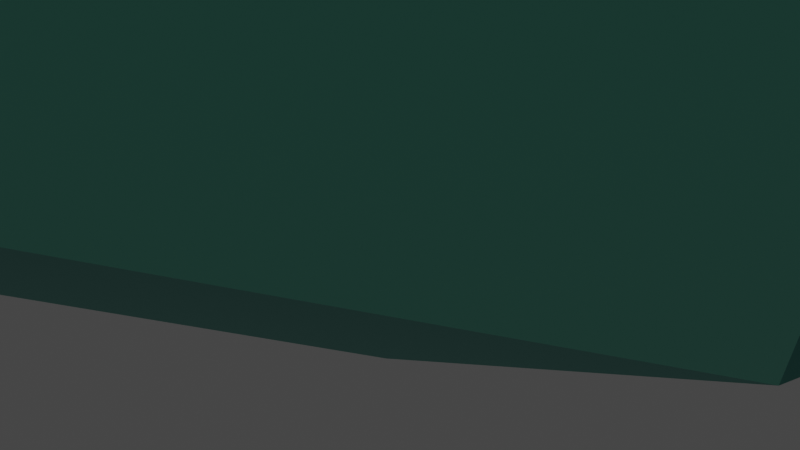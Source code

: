 # Source: J76.RombicosidodecaedroDisminuido.blend  (saved by Blender 3.2.14; exported with 4.5.12 LTS)
import bpy
from mathutils import Matrix  # noqa: F401  (used for matrix-valued properties, if any)

bpy.ops.wm.read_factory_settings(use_empty=True)
scene = bpy.context.scene
scene.name = 'Scene'

# ---- collections
col_collection = bpy.data.collections.new('Collection'); scene.collection.children.link(col_collection)

# ---- materials (node trees are filled in below, after node groups)
mat_pentagono_rombicosidodecaedro = bpy.data.materials.new('PENTAGONO ROMBICOSIDODECAEDRO')
mat_pentagono_rombicosidodecaedro.use_transparent_shadow = False
mat_triangulo_rombicosidodecaedro = bpy.data.materials.new('TRIANGULO ROMBICOSIDODECAEDRO')
mat_triangulo_rombicosidodecaedro.use_transparent_shadow = False
mat_cuadro_rombicosidodecaedro = bpy.data.materials.new('CUADRO ROMBICOSIDODECAEDRO')
mat_cuadro_rombicosidodecaedro.use_transparent_shadow = False

# ---- material node trees
mat_pentagono_rombicosidodecaedro.use_nodes = True; mat_pentagono_rombicosidodecaedro.node_tree.nodes.clear()
_N = mat_pentagono_rombicosidodecaedro.node_tree.nodes; _L = mat_pentagono_rombicosidodecaedro.node_tree.links
n0 = _N.new('ShaderNodeBsdfPrincipled'); n0.name = 'Principled BSDF'; n0.location = (10, 300)
n0.distribution = 'GGX'
n0.subsurface_method = 'RANDOM_WALK_SKIN'
n0.inputs[0].default_value = (0.4621, 0.8308, 0.6654, 1.0)
n0.inputs[1].default_value = 1.0
n0.inputs[3].default_value = 1.45
n0.inputs[27].default_value = (0.0, 0.0, 0.0, 1.0)
n0.inputs[28].default_value = 1.0
n1 = _N.new('ShaderNodeOutputMaterial'); n1.name = 'Material Output'; n1.location = (300, 300)
_L.new(n0.outputs[0], n1.inputs[0])
n1.is_active_output = True
mat_triangulo_rombicosidodecaedro.use_nodes = True; mat_triangulo_rombicosidodecaedro.node_tree.nodes.clear()
_N = mat_triangulo_rombicosidodecaedro.node_tree.nodes; _L = mat_triangulo_rombicosidodecaedro.node_tree.links
n0 = _N.new('ShaderNodeBsdfPrincipled'); n0.name = 'Principled BSDF'; n0.location = (10, 300)
n0.distribution = 'GGX'
n0.subsurface_method = 'RANDOM_WALK_SKIN'
n0.inputs[0].default_value = (0.2051, 0.7305, 0.5647, 1.0)
n0.inputs[1].default_value = 1.0
n0.inputs[3].default_value = 1.45
n0.inputs[27].default_value = (0.0, 0.0, 0.0, 1.0)
n0.inputs[28].default_value = 1.0
n1 = _N.new('ShaderNodeOutputMaterial'); n1.name = 'Material Output'; n1.location = (300, 300)
_L.new(n0.outputs[0], n1.inputs[0])
n1.is_active_output = True
mat_cuadro_rombicosidodecaedro.use_nodes = True; mat_cuadro_rombicosidodecaedro.node_tree.nodes.clear()
_N = mat_cuadro_rombicosidodecaedro.node_tree.nodes; _L = mat_cuadro_rombicosidodecaedro.node_tree.links
n0 = _N.new('ShaderNodeBsdfPrincipled'); n0.name = 'Principled BSDF'; n0.location = (10, 300)
n0.distribution = 'GGX'
n0.subsurface_method = 'RANDOM_WALK_SKIN'
n0.inputs[0].default_value = (0.04373, 0.3663, 0.305, 1.0)
n0.inputs[1].default_value = 1.0
n0.inputs[3].default_value = 1.45
n0.inputs[27].default_value = (0.0, 0.0, 0.0, 1.0)
n0.inputs[28].default_value = 1.0
n1 = _N.new('ShaderNodeOutputMaterial'); n1.name = 'Material Output'; n1.location = (300, 300)
_L.new(n0.outputs[0], n1.inputs[0])
n1.is_active_output = True

# ---- world
world_world = bpy.data.worlds.new('World'); scene.world = world_world
world_world.use_nodes = True; world_world.node_tree.nodes.clear()
_N = world_world.node_tree.nodes; _L = world_world.node_tree.links
n0 = _N.new('ShaderNodeOutputWorld'); n0.name = 'World Output'; n0.location = (300, 300)
n1 = _N.new('ShaderNodeBackground'); n1.name = 'Background'; n1.location = (10, 300)
n1.inputs[0].default_value = (0.05088, 0.05088, 0.05088, 1.0)
_L.new(n1.outputs[0], n0.inputs[0])
n0.is_active_output = True
world_world.color = (0.05088, 0.05088, 0.05088)
world_world.use_sun_shadow = False
world_world.sun_shadow_jitter_overblur = 0.0

# ---- cameras
cam_camera = bpy.data.cameras.new('Camera')
cam_camera.clip_end = 100.0
cam_camera.ortho_scale = 7.314

# ---- lights
light_light = bpy.data.lights.new('Light', 'POINT')
light_light.transmission_factor = 0.0
light_light.energy = 1000.0
light_light.shadow_soft_size = 0.1
light_light.shadow_maximum_resolution = 0.006
light_light.use_absolute_resolution = True

# ---- meshes
me_j76_rombicosidodecaedrodisminuido_001 = bpy.data.meshes.new('J76.RombicosidodecaedroDisminuido.001')
me_j76_rombicosidodecaedrodisminuido_001.from_pydata([(7.483, 2.239, 16.13), (3.859, 3.623, 18.37), (1.62, 0.0, 19.75), (3.623, 7.246, 15.74), (-2.239, 2.239, 19.37), (-2.239, -2.239, 19.37), (-8.101, 0.0, 15.74), (3.859, -3.623, 18.37), (2.239, -2.239, 0.3969), (2.239, 2.239, 0.3969), (8.101, 0.0, 4.02), (-1.62, 0.0, 0.01436), (-3.859, -3.623, 1.398), (-7.483, 2.239, 3.637), (2.239, 9.485, 12.12), (-3.623, 7.246, 15.74), (7.246, 5.862, 13.51), (9.485, 2.239, 12.12), (0.0, 5.862, 17.98), (5.862, 8.101, 9.882), (2.239, 9.485, 7.643), (3.623, 7.246, 4.02), (-3.623, 7.246, 4.02), (9.485, -2.239, 12.12), (7.246, 5.862, 6.259), (7.483, -2.239, 16.13), (3.623, -7.246, 15.74), (0.0, 5.862, 1.781), (-2.239, 9.485, 12.12), (9.485, 2.239, 7.643), (-7.246, 5.862, 13.51), (5.862, 3.623, 2.636), (-2.239, 9.485, 7.643), (9.485, -2.239, 7.643), (5.862, -8.101, 9.882), (-7.246, 5.862, 6.259), (5.862, -3.623, 2.636), (3.623, -7.246, 4.02), (2.239, -9.485, 12.12), (-3.623, -7.246, 15.74), (-9.485, 2.239, 12.12), (7.246, -5.862, 13.51), (-5.862, 3.623, 17.13), (0.0, -5.862, 17.98), (-5.862, 8.101, 9.882), (2.239, -9.485, 7.643), (-3.623, -7.246, 4.02), (-9.485, -2.239, 12.12), (-9.485, -2.239, 7.643), (7.246, -5.862, 6.259), (-5.862, -3.623, 17.13), (0.0, -5.862, 1.781), (-5.862, -8.101, 9.882), (-2.239, -9.485, 12.12), (-9.485, 2.239, 7.643), (-7.246, -5.862, 13.51), (-3.859, 3.623, 1.398), (-2.239, -9.485, 7.643), (-7.246, -5.862, 6.259), (-7.483, -2.239, 3.637)], [], [(0, 1, 2), (0, 3, 1), (4, 2, 1), (4, 5, 2), (6, 5, 4), (7, 2, 5), (7, 0, 2), (8, 9, 10), (8, 11, 9), (12, 13, 11), (12, 11, 8), (14, 15, 3), (16, 14, 3), (16, 3, 0), (16, 0, 17), (18, 1, 3), (18, 4, 1), (18, 3, 15), (18, 15, 4), (19, 14, 16), (19, 16, 17), (20, 14, 19), (20, 21, 22), (20, 19, 21), (23, 17, 0), (24, 21, 19), (24, 19, 17), (25, 0, 7), (25, 7, 26), (25, 23, 0), (27, 9, 11), (27, 21, 9), (27, 22, 21), (28, 15, 14), (28, 14, 20), (29, 17, 23), (29, 10, 24), (29, 24, 17), (30, 15, 28), (31, 9, 21), (31, 10, 9), (31, 21, 24), (31, 24, 10), (32, 20, 22), (32, 28, 20), (33, 10, 29), (33, 23, 34), (33, 29, 23), (35, 22, 13), (35, 32, 22), (36, 8, 10), (36, 10, 33), (36, 37, 8), (38, 26, 39), (38, 34, 26), (40, 30, 35), (40, 6, 30), (41, 23, 25), (41, 25, 26), (41, 26, 34), (41, 34, 23), (42, 30, 6), (42, 4, 15), (42, 15, 30), (42, 6, 4), (43, 5, 39), (43, 26, 7), (43, 39, 26), (43, 7, 5), (44, 32, 35), (44, 30, 28), (44, 35, 30), (44, 28, 32), (45, 37, 34), (45, 34, 38), (45, 46, 37), (47, 6, 40), (47, 40, 48), (49, 37, 36), (49, 34, 37), (49, 36, 33), (49, 33, 34), (50, 5, 6), (50, 39, 5), (50, 6, 47), (51, 46, 12), (51, 8, 37), (51, 37, 46), (51, 12, 8), (52, 47, 48), (53, 38, 39), (53, 39, 52), (53, 45, 38), (54, 13, 48), (54, 35, 13), (54, 48, 40), (54, 40, 35), (55, 50, 47), (55, 39, 50), (55, 47, 52), (55, 52, 39), (56, 11, 13), (56, 13, 22), (56, 22, 27), (56, 27, 11), (57, 46, 45), (57, 52, 46), (57, 45, 53), (57, 53, 52), (58, 12, 46), (58, 46, 52), (58, 52, 48), (59, 48, 13), (59, 13, 12), (59, 12, 58), (59, 58, 48)])
me_j76_rombicosidodecaedrodisminuido_001.polygons.foreach_set('material_index', [0, 2, 2, 1, 0, 2, 0, 0, 1, 0, 2, 0, 2, 2, 1, 1, 2, 0, 2, 2, 0, 1, 0, 2, 2, 2, 0, 0, 2, 2, 2, 2, 0, 0, 2, 2, 2, 0, 2, 2, 0, 1, 2, 0, 2, 1, 0, 2, 2, 2, 0, 2, 2, 0, 2, 0, 2, 1, 2, 2, 0, 2, 2, 1, 0, 2, 1, 0, 2, 2, 2, 0, 1, 2, 1, 0, 1, 2, 1, 2, 2, 0, 0, 2, 2, 1, 2, 0, 2, 0, 0, 2, 2, 2, 1, 2, 0, 2, 1, 0, 2, 0, 2, 1, 2, 0, 2, 2, 1, 2, 2, 0, 2, 0, 2, 1])
me_j76_rombicosidodecaedrodisminuido_001.materials.append(mat_pentagono_rombicosidodecaedro)
me_j76_rombicosidodecaedrodisminuido_001.materials.append(mat_triangulo_rombicosidodecaedro)
me_j76_rombicosidodecaedrodisminuido_001.materials.append(mat_cuadro_rombicosidodecaedro)
me_j76_rombicosidodecaedrodisminuido_001.update()

# ---- objects
ob_light = bpy.data.objects.new('Light', light_light)
ob_camera = bpy.data.objects.new('Camera', cam_camera)
ob_j76_rombicosidodecaedrodisminuido = bpy.data.objects.new('J76.RombicosidodecaedroDisminuido', me_j76_rombicosidodecaedrodisminuido_001)

# ---- transforms, parenting, visibility, modifiers, constraints
ob_light.location = (4.076, 1.005, 5.904)
ob_light.rotation_euler = (0.6503, 0.05522, 1.866)
ob_light.lock_rotations_4d = False
ob_light.empty_display_type = 'ARROWS'
ob_light.color = (0.0, 0.0, 0.0, 0.0)
ob_light.lineart.crease_threshold = 0.0
ob_camera.location = (7.359, -6.926, 4.958)
ob_camera.rotation_euler = (1.109, 0.0, 0.8149)
ob_camera.lock_rotations_4d = False
ob_camera.empty_display_type = 'ARROWS'
ob_camera.color = (0.0, 0.0, 0.0, 0.0)
ob_camera.display_type = 'WIRE'
ob_camera.lineart.crease_threshold = 0.0
ob_j76_rombicosidodecaedrodisminuido.location = (0.0, 0.0, 0.0)

# ---- collection membership
col_collection.objects.link(ob_light)
col_collection.objects.link(ob_camera)
col_collection.objects.link(ob_j76_rombicosidodecaedrodisminuido)

# ---- scene / render settings (as saved in the file)
scene.camera = ob_camera
scene.frame_start = 1; scene.frame_end = 250; scene.frame_set(1)
scene.render.engine = 'BLENDER_EEVEE_NEXT'
scene.cycles.sampling_pattern = 'TABULATED_SOBOL'
scene.cycles.use_light_tree = False
scene.view_settings.view_transform = 'Filmic'
bpy.context.view_layer.update()
